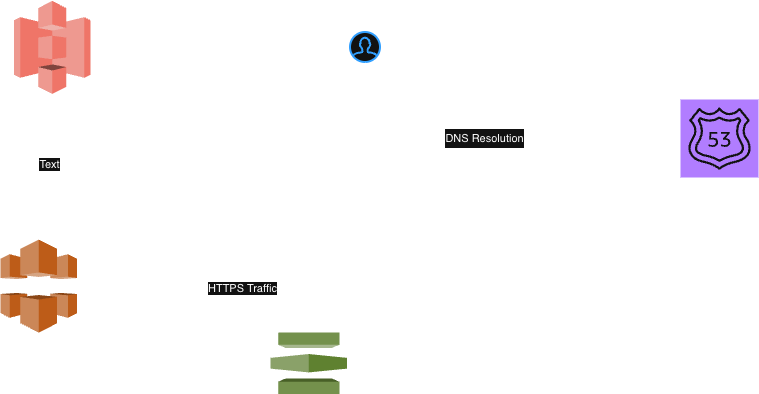

The diagram above was exported from draw.io. Its source (the exported page's mxGraphModel, read from the mxfile embedded in the PNG):
<mxGraphModel dx="946" dy="651" grid="1" gridSize="10" guides="1" tooltips="1" connect="1" arrows="1" fold="1" page="1" pageScale="1" pageWidth="850" pageHeight="1100" math="0" shadow="0">
  <root>
    <mxCell id="0" />
    <mxCell id="1" parent="0" />
    <mxCell id="4Bgb4qIRJsG0knK9l6ah-2" parent="1" style="html=1;verticalLabelPosition=bottom;align=center;labelBackgroundColor=#ffffff;verticalAlign=top;strokeWidth=2;strokeColor=#0080F0;shadow=0;dashed=0;shape=mxgraph.ios7.icons.user;" value="" vertex="1">
      <mxGeometry height="30" width="30" x="370" y="93" as="geometry" />
    </mxCell>
    <mxCell id="4Bgb4qIRJsG0knK9l6ah-4" edge="1" parent="1" source="4Bgb4qIRJsG0knK9l6ah-3" style="edgeStyle=orthogonalEdgeStyle;rounded=0;orthogonalLoop=1;jettySize=auto;html=1;" target="4Bgb4qIRJsG0knK9l6ah-2" value="&lt;div style=&quot;line-height: 180%;&quot;&gt;DNS Resolution&lt;/div&gt;">
      <mxGeometry relative="1" as="geometry" />
    </mxCell>
    <mxCell id="4Bgb4qIRJsG0knK9l6ah-3" parent="1" style="sketch=0;points=[[0,0,0],[0.25,0,0],[0.5,0,0],[0.75,0,0],[1,0,0],[0,1,0],[0.25,1,0],[0.5,1,0],[0.75,1,0],[1,1,0],[0,0.25,0],[0,0.5,0],[0,0.75,0],[1,0.25,0],[1,0.5,0],[1,0.75,0]];outlineConnect=0;fontColor=#232F3E;fillColor=#8C4FFF;strokeColor=#ffffff;dashed=0;verticalLabelPosition=bottom;verticalAlign=top;align=center;html=1;fontSize=12;fontStyle=0;aspect=fixed;shape=mxgraph.aws4.resourceIcon;resIcon=mxgraph.aws4.route_53;" value="" vertex="1">
      <mxGeometry height="78" width="78" x="700" y="160" as="geometry" />
    </mxCell>
    <mxCell id="4Bgb4qIRJsG0knK9l6ah-6" edge="1" parent="1" source="4Bgb4qIRJsG0knK9l6ah-5" style="edgeStyle=orthogonalEdgeStyle;rounded=0;orthogonalLoop=1;jettySize=auto;html=1;" target="4Bgb4qIRJsG0knK9l6ah-2" value="">
      <mxGeometry relative="1" as="geometry" />
    </mxCell>
    <mxCell id="4Bgb4qIRJsG0knK9l6ah-14" connectable="0" parent="4Bgb4qIRJsG0knK9l6ah-6" style="edgeLabel;html=1;align=center;verticalAlign=middle;resizable=0;points=[];" value="HTTPS Traffic" vertex="1">
      <mxGeometry relative="1" x="-0.3574" y="-2" as="geometry">
        <mxPoint as="offset" />
      </mxGeometry>
    </mxCell>
    <mxCell id="4Bgb4qIRJsG0knK9l6ah-5" parent="1" style="outlineConnect=0;dashed=0;verticalLabelPosition=bottom;verticalAlign=top;align=center;html=1;shape=mxgraph.aws3.cloudfront;fillColor=#F58536;gradientColor=none;" value="" vertex="1">
      <mxGeometry height="93" width="76.5" x="20" y="300" as="geometry" />
    </mxCell>
    <mxCell id="4Bgb4qIRJsG0knK9l6ah-13" edge="1" parent="1" source="4Bgb4qIRJsG0knK9l6ah-7" style="edgeStyle=orthogonalEdgeStyle;rounded=0;orthogonalLoop=1;jettySize=auto;html=1;" target="4Bgb4qIRJsG0knK9l6ah-5">
      <mxGeometry relative="1" as="geometry" />
    </mxCell>
    <mxCell id="4Bgb4qIRJsG0knK9l6ah-15" connectable="0" parent="4Bgb4qIRJsG0knK9l6ah-13" style="edgeLabel;html=1;align=center;verticalAlign=middle;resizable=0;points=[];" value="Text" vertex="1">
      <mxGeometry relative="1" x="-0.1195" y="-3" as="geometry">
        <mxPoint as="offset" />
      </mxGeometry>
    </mxCell>
    <mxCell id="4Bgb4qIRJsG0knK9l6ah-7" parent="1" style="outlineConnect=0;dashed=0;verticalLabelPosition=bottom;verticalAlign=top;align=center;html=1;shape=mxgraph.aws3.s3;fillColor=#E05243;gradientColor=none;" value="" vertex="1">
      <mxGeometry height="93" width="76.5" x="33.5" y="61.5" as="geometry" />
    </mxCell>
    <mxCell id="4Bgb4qIRJsG0knK9l6ah-9" parent="1" style="outlineConnect=0;dashed=0;verticalLabelPosition=bottom;verticalAlign=top;align=center;html=1;shape=mxgraph.aws3.certificate_manager;fillColor=#759C3E;gradientColor=none;" value="" vertex="1">
      <mxGeometry height="61.5" width="76.5" x="290" y="393" as="geometry" />
    </mxCell>
    <mxCell id="4Bgb4qIRJsG0knK9l6ah-10" edge="1" parent="1" source="4Bgb4qIRJsG0knK9l6ah-9" style="edgeStyle=orthogonalEdgeStyle;rounded=0;orthogonalLoop=1;jettySize=auto;html=1;entryX=0.5;entryY=1;entryDx=0;entryDy=0;entryPerimeter=0;" target="4Bgb4qIRJsG0knK9l6ah-5">
      <mxGeometry relative="1" as="geometry" />
    </mxCell>
    <mxCell id="4Bgb4qIRJsG0knK9l6ah-12" edge="1" parent="1" source="4Bgb4qIRJsG0knK9l6ah-7" style="edgeStyle=orthogonalEdgeStyle;rounded=0;orthogonalLoop=1;jettySize=auto;html=1;entryX=0.033;entryY=0.85;entryDx=0;entryDy=0;entryPerimeter=0;" target="4Bgb4qIRJsG0knK9l6ah-2">
      <mxGeometry relative="1" as="geometry" />
    </mxCell>
  </root>
</mxGraphModel>